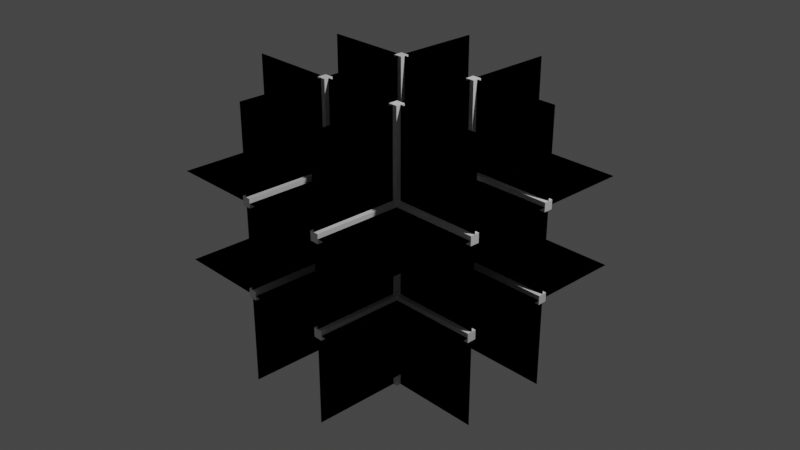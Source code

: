 # Source: tic-tac-toe.blend  (saved by Blender 2.90.8; exported with 4.5.12 LTS)
import bpy
from mathutils import Matrix  # noqa: F401  (used for matrix-valued properties, if any)

bpy.ops.wm.read_factory_settings(use_empty=True)
scene = bpy.context.scene
scene.name = 'Scene'

# ---- collections
col_collection = bpy.data.collections.new('Collection'); scene.collection.children.link(col_collection)

# ---- materials (node trees are filled in below, after node groups)
mat_test_transparence = bpy.data.materials.new('test transparence')
mat_test_transparence.use_transparent_shadow = False
mat_test_transparence.preview_render_type = 'CUBE'

# ---- material node trees
mat_test_transparence.use_nodes = True; mat_test_transparence.node_tree.nodes.clear()
_N = mat_test_transparence.node_tree.nodes; _L = mat_test_transparence.node_tree.links
n0 = _N.new('ShaderNodeOutputMaterial'); n0.name = 'Material Output'; n0.location = (300, 300)
n1 = _N.new('ShaderNodeBsdfGlass'); n1.name = 'BSDF verre'; n1.location = (10, 300)
n1.distribution = 'BECKMANN'
n1.inputs[0].default_value = (0.6152, 0.6152, 0.6152, 1.0)
n1.inputs[1].default_value = 0.4
n1.inputs[2].default_value = 1.0
_L.new(n1.outputs[0], n0.inputs[0])
n0.is_active_output = True

# ---- world
world_world = bpy.data.worlds.new('World'); scene.world = world_world
world_world.use_nodes = True; world_world.node_tree.nodes.clear()
_N = world_world.node_tree.nodes; _L = world_world.node_tree.links
n0 = _N.new('ShaderNodeOutputWorld'); n0.name = 'World Output'; n0.location = (300, 300)
n1 = _N.new('ShaderNodeBackground'); n1.name = 'Background'; n1.location = (10, 300)
n1.inputs[0].default_value = (0.05088, 0.05088, 0.05088, 1.0)
_L.new(n1.outputs[0], n0.inputs[0])
n0.is_active_output = True
world_world.color = (0.05088, 0.05088, 0.05088)
world_world.use_sun_shadow = False
world_world.sun_shadow_jitter_overblur = 0.0

# ---- cameras
cam_camera = bpy.data.cameras.new('Camera')
cam_camera.clip_end = 100.0
cam_camera.ortho_scale = 7.314

# ---- lights
light_light = bpy.data.lights.new('Light', 'POINT')
light_light.transmission_factor = 0.0
light_light.energy = 1000.0
light_light.shadow_soft_size = 0.1
light_light.shadow_maximum_resolution = 0.006
light_light.use_absolute_resolution = True

# ---- meshes
me_cube_005 = bpy.data.meshes.new('Cube.005')
me_cube_005.from_pydata([(-1.0, -1.0, -1.0), (-1.0, -1.0, 1.0), (-1.0, 1.0, -1.0), (-1.0, 1.0, 1.0), (1.0, -1.0, -1.0), (1.0, -1.0, 1.0), (1.0, 1.0, -1.0), (1.0, 1.0, 1.0)], [], [(0, 1, 3, 2), (2, 3, 7, 6), (6, 7, 5, 4), (4, 5, 1, 0), (2, 6, 4, 0), (7, 3, 1, 5)])
_uv = me_cube_005.uv_layers.new(name='CarteUV')
_uv.uv.foreach_set('vector', [0.375, 0.0, 0.625, 0.0, 0.625, 0.25, 0.375, 0.25, 0.375, 0.25, 0.625, 0.25, 0.625, 0.5, 0.375, 0.5, 0.375, 0.5, 0.625, 0.5, 0.625, 0.75, 0.375, 0.75, 0.375, 0.75, 0.625, 0.75, 0.625, 1.0, 0.375, 1.0, 0.125, 0.5, 0.375, 0.5, 0.375, 0.75, 0.125, 0.75, 0.625, 0.5, 0.875, 0.5, 0.875, 0.75, 0.625, 0.75])
me_cube_005.use_remesh_fix_poles = True
me_cube_005.use_remesh_preserve_attributes = False
me_cube_005.use_mirror_vertex_groups = False
me_cube_005.update()
me_cube_006 = bpy.data.meshes.new('Cube.006')
me_cube_006.from_pydata([(-1.0, -1.0, -1.0), (-1.0, -1.0, 1.0), (-1.0, 1.0, -1.0), (-1.0, 1.0, 1.0), (1.0, -1.0, -1.0), (1.0, -1.0, 1.0), (1.0, 1.0, -1.0), (1.0, 1.0, 1.0)], [], [(0, 1, 3, 2), (2, 3, 7, 6), (6, 7, 5, 4), (4, 5, 1, 0), (2, 6, 4, 0), (7, 3, 1, 5)])
_uv = me_cube_006.uv_layers.new(name='CarteUV')
_uv.uv.foreach_set('vector', [0.375, 0.0, 0.625, 0.0, 0.625, 0.25, 0.375, 0.25, 0.375, 0.25, 0.625, 0.25, 0.625, 0.5, 0.375, 0.5, 0.375, 0.5, 0.625, 0.5, 0.625, 0.75, 0.375, 0.75, 0.375, 0.75, 0.625, 0.75, 0.625, 1.0, 0.375, 1.0, 0.125, 0.5, 0.375, 0.5, 0.375, 0.75, 0.125, 0.75, 0.625, 0.5, 0.875, 0.5, 0.875, 0.75, 0.625, 0.75])
me_cube_006.use_remesh_fix_poles = True
me_cube_006.use_remesh_preserve_attributes = False
me_cube_006.use_mirror_vertex_groups = False
me_cube_006.update()
me_cube_007 = bpy.data.meshes.new('Cube.007')
me_cube_007.from_pydata([(-1.0, -1.0, -1.0), (-1.0, -1.0, 1.0), (-1.0, 1.0, -1.0), (-1.0, 1.0, 1.0), (1.0, -1.0, -1.0), (1.0, -1.0, 1.0), (1.0, 1.0, -1.0), (1.0, 1.0, 1.0)], [], [(0, 1, 3, 2), (2, 3, 7, 6), (6, 7, 5, 4), (4, 5, 1, 0), (2, 6, 4, 0), (7, 3, 1, 5)])
_uv = me_cube_007.uv_layers.new(name='CarteUV')
_uv.uv.foreach_set('vector', [0.375, 0.0, 0.625, 0.0, 0.625, 0.25, 0.375, 0.25, 0.375, 0.25, 0.625, 0.25, 0.625, 0.5, 0.375, 0.5, 0.375, 0.5, 0.625, 0.5, 0.625, 0.75, 0.375, 0.75, 0.375, 0.75, 0.625, 0.75, 0.625, 1.0, 0.375, 1.0, 0.125, 0.5, 0.375, 0.5, 0.375, 0.75, 0.125, 0.75, 0.625, 0.5, 0.875, 0.5, 0.875, 0.75, 0.625, 0.75])
me_cube_007.use_remesh_fix_poles = True
me_cube_007.use_remesh_preserve_attributes = False
me_cube_007.use_mirror_vertex_groups = False
me_cube_007.update()
me_cube_008 = bpy.data.meshes.new('Cube.008')
me_cube_008.from_pydata([(-1.0, -1.0, -1.0), (-1.0, -1.0, 1.0), (-1.0, 1.0, -1.0), (-1.0, 1.0, 1.0), (1.0, -1.0, -1.0), (1.0, -1.0, 1.0), (1.0, 1.0, -1.0), (1.0, 1.0, 1.0)], [], [(0, 1, 3, 2), (2, 3, 7, 6), (6, 7, 5, 4), (4, 5, 1, 0), (2, 6, 4, 0), (7, 3, 1, 5)])
_uv = me_cube_008.uv_layers.new(name='CarteUV')
_uv.uv.foreach_set('vector', [0.375, 0.0, 0.625, 0.0, 0.625, 0.25, 0.375, 0.25, 0.375, 0.25, 0.625, 0.25, 0.625, 0.5, 0.375, 0.5, 0.375, 0.5, 0.625, 0.5, 0.625, 0.75, 0.375, 0.75, 0.375, 0.75, 0.625, 0.75, 0.625, 1.0, 0.375, 1.0, 0.125, 0.5, 0.375, 0.5, 0.375, 0.75, 0.125, 0.75, 0.625, 0.5, 0.875, 0.5, 0.875, 0.75, 0.625, 0.75])
me_cube_008.use_remesh_fix_poles = True
me_cube_008.use_remesh_preserve_attributes = False
me_cube_008.use_mirror_vertex_groups = False
me_cube_008.update()
me_cube_009 = bpy.data.meshes.new('Cube.009')
me_cube_009.from_pydata([(-1.0, -1.0, -1.0), (-1.0, -1.0, 1.0), (-1.0, 1.0, -1.0), (-1.0, 1.0, 1.0), (1.0, -1.0, -1.0), (1.0, -1.0, 1.0), (1.0, 1.0, -1.0), (1.0, 1.0, 1.0)], [], [(0, 1, 3, 2), (2, 3, 7, 6), (6, 7, 5, 4), (4, 5, 1, 0), (2, 6, 4, 0), (7, 3, 1, 5)])
_uv = me_cube_009.uv_layers.new(name='CarteUV')
_uv.uv.foreach_set('vector', [0.375, 0.0, 0.625, 0.0, 0.625, 0.25, 0.375, 0.25, 0.375, 0.25, 0.625, 0.25, 0.625, 0.5, 0.375, 0.5, 0.375, 0.5, 0.625, 0.5, 0.625, 0.75, 0.375, 0.75, 0.375, 0.75, 0.625, 0.75, 0.625, 1.0, 0.375, 1.0, 0.125, 0.5, 0.375, 0.5, 0.375, 0.75, 0.125, 0.75, 0.625, 0.5, 0.875, 0.5, 0.875, 0.75, 0.625, 0.75])
me_cube_009.use_remesh_fix_poles = True
me_cube_009.use_remesh_preserve_attributes = False
me_cube_009.use_mirror_vertex_groups = False
me_cube_009.update()
me_cube_010 = bpy.data.meshes.new('Cube.010')
me_cube_010.from_pydata([(-1.0, -1.0, -1.0), (-1.0, -1.0, 1.0), (-1.0, 1.0, -1.0), (-1.0, 1.0, 1.0), (1.0, -1.0, -1.0), (1.0, -1.0, 1.0), (1.0, 1.0, -1.0), (1.0, 1.0, 1.0)], [], [(0, 1, 3, 2), (2, 3, 7, 6), (6, 7, 5, 4), (4, 5, 1, 0), (2, 6, 4, 0), (7, 3, 1, 5)])
_uv = me_cube_010.uv_layers.new(name='CarteUV')
_uv.uv.foreach_set('vector', [0.375, 0.0, 0.625, 0.0, 0.625, 0.25, 0.375, 0.25, 0.375, 0.25, 0.625, 0.25, 0.625, 0.5, 0.375, 0.5, 0.375, 0.5, 0.625, 0.5, 0.625, 0.75, 0.375, 0.75, 0.375, 0.75, 0.625, 0.75, 0.625, 1.0, 0.375, 1.0, 0.125, 0.5, 0.375, 0.5, 0.375, 0.75, 0.125, 0.75, 0.625, 0.5, 0.875, 0.5, 0.875, 0.75, 0.625, 0.75])
me_cube_010.use_remesh_fix_poles = True
me_cube_010.use_remesh_preserve_attributes = False
me_cube_010.use_mirror_vertex_groups = False
me_cube_010.update()
me_cube_011 = bpy.data.meshes.new('Cube.011')
me_cube_011.from_pydata([(-1.0, -1.0, -1.0), (-1.0, -1.0, 1.0), (-1.0, 1.0, -1.0), (-1.0, 1.0, 1.0), (1.0, -1.0, -1.0), (1.0, -1.0, 1.0), (1.0, 1.0, -1.0), (1.0, 1.0, 1.0)], [], [(0, 1, 3, 2), (2, 3, 7, 6), (6, 7, 5, 4), (4, 5, 1, 0), (2, 6, 4, 0), (7, 3, 1, 5)])
_uv = me_cube_011.uv_layers.new(name='CarteUV')
_uv.uv.foreach_set('vector', [0.375, 0.0, 0.625, 0.0, 0.625, 0.25, 0.375, 0.25, 0.375, 0.25, 0.625, 0.25, 0.625, 0.5, 0.375, 0.5, 0.375, 0.5, 0.625, 0.5, 0.625, 0.75, 0.375, 0.75, 0.375, 0.75, 0.625, 0.75, 0.625, 1.0, 0.375, 1.0, 0.125, 0.5, 0.375, 0.5, 0.375, 0.75, 0.125, 0.75, 0.625, 0.5, 0.875, 0.5, 0.875, 0.75, 0.625, 0.75])
me_cube_011.use_remesh_fix_poles = True
me_cube_011.use_remesh_preserve_attributes = False
me_cube_011.use_mirror_vertex_groups = False
me_cube_011.update()
me_cube_012 = bpy.data.meshes.new('Cube.012')
me_cube_012.from_pydata([(-1.0, -1.0, -1.0), (-1.0, -1.0, 1.0), (-1.0, 1.0, -1.0), (-1.0, 1.0, 1.0), (1.0, -1.0, -1.0), (1.0, -1.0, 1.0), (1.0, 1.0, -1.0), (1.0, 1.0, 1.0)], [], [(0, 1, 3, 2), (2, 3, 7, 6), (6, 7, 5, 4), (4, 5, 1, 0), (2, 6, 4, 0), (7, 3, 1, 5)])
_uv = me_cube_012.uv_layers.new(name='CarteUV')
_uv.uv.foreach_set('vector', [0.375, 0.0, 0.625, 0.0, 0.625, 0.25, 0.375, 0.25, 0.375, 0.25, 0.625, 0.25, 0.625, 0.5, 0.375, 0.5, 0.375, 0.5, 0.625, 0.5, 0.625, 0.75, 0.375, 0.75, 0.375, 0.75, 0.625, 0.75, 0.625, 1.0, 0.375, 1.0, 0.125, 0.5, 0.375, 0.5, 0.375, 0.75, 0.125, 0.75, 0.625, 0.5, 0.875, 0.5, 0.875, 0.75, 0.625, 0.75])
me_cube_012.use_remesh_fix_poles = True
me_cube_012.use_remesh_preserve_attributes = False
me_cube_012.use_mirror_vertex_groups = False
me_cube_012.update()
me_cube_013 = bpy.data.meshes.new('Cube.013')
me_cube_013.from_pydata([(-1.0, -1.0, -1.0), (-1.0, -1.0, 1.0), (-1.0, 1.0, -1.0), (-1.0, 1.0, 1.0), (1.0, -1.0, -1.0), (1.0, -1.0, 1.0), (1.0, 1.0, -1.0), (1.0, 1.0, 1.0)], [], [(0, 1, 3, 2), (2, 3, 7, 6), (6, 7, 5, 4), (4, 5, 1, 0), (2, 6, 4, 0), (7, 3, 1, 5)])
_uv = me_cube_013.uv_layers.new(name='CarteUV')
_uv.uv.foreach_set('vector', [0.375, 0.0, 0.625, 0.0, 0.625, 0.25, 0.375, 0.25, 0.375, 0.25, 0.625, 0.25, 0.625, 0.5, 0.375, 0.5, 0.375, 0.5, 0.625, 0.5, 0.625, 0.75, 0.375, 0.75, 0.375, 0.75, 0.625, 0.75, 0.625, 1.0, 0.375, 1.0, 0.125, 0.5, 0.375, 0.5, 0.375, 0.75, 0.125, 0.75, 0.625, 0.5, 0.875, 0.5, 0.875, 0.75, 0.625, 0.75])
me_cube_013.use_remesh_fix_poles = True
me_cube_013.use_remesh_preserve_attributes = False
me_cube_013.use_mirror_vertex_groups = False
me_cube_013.update()
me_cube_014 = bpy.data.meshes.new('Cube.014')
me_cube_014.from_pydata([(-1.0, -1.0, -1.0), (-1.0, -1.0, 1.0), (-1.0, 1.0, -1.0), (-1.0, 1.0, 1.0), (1.0, -1.0, -1.0), (1.0, -1.0, 1.0), (1.0, 1.0, -1.0), (1.0, 1.0, 1.0)], [], [(0, 1, 3, 2), (2, 3, 7, 6), (6, 7, 5, 4), (4, 5, 1, 0), (2, 6, 4, 0), (7, 3, 1, 5)])
_uv = me_cube_014.uv_layers.new(name='CarteUV')
_uv.uv.foreach_set('vector', [0.375, 0.0, 0.625, 0.0, 0.625, 0.25, 0.375, 0.25, 0.375, 0.25, 0.625, 0.25, 0.625, 0.5, 0.375, 0.5, 0.375, 0.5, 0.625, 0.5, 0.625, 0.75, 0.375, 0.75, 0.375, 0.75, 0.625, 0.75, 0.625, 1.0, 0.375, 1.0, 0.125, 0.5, 0.375, 0.5, 0.375, 0.75, 0.125, 0.75, 0.625, 0.5, 0.875, 0.5, 0.875, 0.75, 0.625, 0.75])
me_cube_014.use_remesh_fix_poles = True
me_cube_014.use_remesh_preserve_attributes = False
me_cube_014.use_mirror_vertex_groups = False
me_cube_014.update()
me_cube_015 = bpy.data.meshes.new('Cube.015')
me_cube_015.from_pydata([(-1.0, -1.0, -1.0), (-1.0, -1.0, 1.0), (-1.0, 1.0, -1.0), (-1.0, 1.0, 1.0), (1.0, -1.0, -1.0), (1.0, -1.0, 1.0), (1.0, 1.0, -1.0), (1.0, 1.0, 1.0)], [], [(0, 1, 3, 2), (2, 3, 7, 6), (6, 7, 5, 4), (4, 5, 1, 0), (2, 6, 4, 0), (7, 3, 1, 5)])
_uv = me_cube_015.uv_layers.new(name='CarteUV')
_uv.uv.foreach_set('vector', [0.375, 0.0, 0.625, 0.0, 0.625, 0.25, 0.375, 0.25, 0.375, 0.25, 0.625, 0.25, 0.625, 0.5, 0.375, 0.5, 0.375, 0.5, 0.625, 0.5, 0.625, 0.75, 0.375, 0.75, 0.375, 0.75, 0.625, 0.75, 0.625, 1.0, 0.375, 1.0, 0.125, 0.5, 0.375, 0.5, 0.375, 0.75, 0.125, 0.75, 0.625, 0.5, 0.875, 0.5, 0.875, 0.75, 0.625, 0.75])
me_cube_015.use_remesh_fix_poles = True
me_cube_015.use_remesh_preserve_attributes = False
me_cube_015.use_mirror_vertex_groups = False
me_cube_015.update()
me_cube_016 = bpy.data.meshes.new('Cube.016')
me_cube_016.from_pydata([(-1.0, -1.0, -1.0), (-1.0, -1.0, 1.0), (-1.0, 1.0, -1.0), (-1.0, 1.0, 1.0), (1.0, -1.0, -1.0), (1.0, -1.0, 1.0), (1.0, 1.0, -1.0), (1.0, 1.0, 1.0)], [], [(0, 1, 3, 2), (2, 3, 7, 6), (6, 7, 5, 4), (4, 5, 1, 0), (2, 6, 4, 0), (7, 3, 1, 5)])
_uv = me_cube_016.uv_layers.new(name='CarteUV')
_uv.uv.foreach_set('vector', [0.375, 0.0, 0.625, 0.0, 0.625, 0.25, 0.375, 0.25, 0.375, 0.25, 0.625, 0.25, 0.625, 0.5, 0.375, 0.5, 0.375, 0.5, 0.625, 0.5, 0.625, 0.75, 0.375, 0.75, 0.375, 0.75, 0.625, 0.75, 0.625, 1.0, 0.375, 1.0, 0.125, 0.5, 0.375, 0.5, 0.375, 0.75, 0.125, 0.75, 0.625, 0.5, 0.875, 0.5, 0.875, 0.75, 0.625, 0.75])
me_cube_016.use_remesh_fix_poles = True
me_cube_016.use_remesh_preserve_attributes = False
me_cube_016.use_mirror_vertex_groups = False
me_cube_016.update()
me_cube_017 = bpy.data.meshes.new('Cube.017')
me_cube_017.from_pydata([(-1.0, -1.0, -1.0), (-1.0, -1.0, 1.0), (-1.0, 1.0, -1.0), (-1.0, 1.0, 1.0), (1.0, -1.0, -1.0), (1.0, -1.0, 1.0), (1.0, 1.0, -1.0), (1.0, 1.0, 1.0)], [], [(0, 1, 3, 2), (2, 3, 7, 6), (6, 7, 5, 4), (4, 5, 1, 0), (2, 6, 4, 0), (7, 3, 1, 5)])
_uv = me_cube_017.uv_layers.new(name='CarteUV')
_uv.uv.foreach_set('vector', [0.375, 0.0, 0.625, 0.0, 0.625, 0.25, 0.375, 0.25, 0.375, 0.25, 0.625, 0.25, 0.625, 0.5, 0.375, 0.5, 0.375, 0.5, 0.625, 0.5, 0.625, 0.75, 0.375, 0.75, 0.375, 0.75, 0.625, 0.75, 0.625, 1.0, 0.375, 1.0, 0.125, 0.5, 0.375, 0.5, 0.375, 0.75, 0.125, 0.75, 0.625, 0.5, 0.875, 0.5, 0.875, 0.75, 0.625, 0.75])
me_cube_017.materials.append(mat_test_transparence)
me_cube_017.materials.append(None)
me_cube_017.use_remesh_fix_poles = True
me_cube_017.use_remesh_preserve_attributes = False
me_cube_017.use_mirror_vertex_groups = False
me_cube_017.update()
me_cube_018 = bpy.data.meshes.new('Cube.018')
me_cube_018.from_pydata([(-1.0, -1.0, -1.0), (-1.0, -1.0, 1.0), (-1.0, 1.0, -1.0), (-1.0, 1.0, 1.0), (1.0, -1.0, -1.0), (1.0, -1.0, 1.0), (1.0, 1.0, -1.0), (1.0, 1.0, 1.0)], [], [(0, 1, 3, 2), (2, 3, 7, 6), (6, 7, 5, 4), (4, 5, 1, 0), (2, 6, 4, 0), (7, 3, 1, 5)])
_uv = me_cube_018.uv_layers.new(name='CarteUV')
_uv.uv.foreach_set('vector', [0.375, 0.0, 0.625, 0.0, 0.625, 0.25, 0.375, 0.25, 0.375, 0.25, 0.625, 0.25, 0.625, 0.5, 0.375, 0.5, 0.375, 0.5, 0.625, 0.5, 0.625, 0.75, 0.375, 0.75, 0.375, 0.75, 0.625, 0.75, 0.625, 1.0, 0.375, 1.0, 0.125, 0.5, 0.375, 0.5, 0.375, 0.75, 0.125, 0.75, 0.625, 0.5, 0.875, 0.5, 0.875, 0.75, 0.625, 0.75])
me_cube_018.use_remesh_fix_poles = True
me_cube_018.use_remesh_preserve_attributes = False
me_cube_018.use_mirror_vertex_groups = False
me_cube_018.update()
me_cube_019 = bpy.data.meshes.new('Cube.019')
me_cube_019.from_pydata([(-1.0, -1.0, -1.0), (-1.0, -1.0, 1.0), (-1.0, 1.0, -1.0), (-1.0, 1.0, 1.0), (1.0, -1.0, -1.0), (1.0, -1.0, 1.0), (1.0, 1.0, -1.0), (1.0, 1.0, 1.0)], [], [(0, 1, 3, 2), (2, 3, 7, 6), (6, 7, 5, 4), (4, 5, 1, 0), (2, 6, 4, 0), (7, 3, 1, 5)])
_uv = me_cube_019.uv_layers.new(name='CarteUV')
_uv.uv.foreach_set('vector', [0.375, 0.0, 0.625, 0.0, 0.625, 0.25, 0.375, 0.25, 0.375, 0.25, 0.625, 0.25, 0.625, 0.5, 0.375, 0.5, 0.375, 0.5, 0.625, 0.5, 0.625, 0.75, 0.375, 0.75, 0.375, 0.75, 0.625, 0.75, 0.625, 1.0, 0.375, 1.0, 0.125, 0.5, 0.375, 0.5, 0.375, 0.75, 0.125, 0.75, 0.625, 0.5, 0.875, 0.5, 0.875, 0.75, 0.625, 0.75])
me_cube_019.use_remesh_fix_poles = True
me_cube_019.use_remesh_preserve_attributes = False
me_cube_019.use_mirror_vertex_groups = False
me_cube_019.update()
me_cube_020 = bpy.data.meshes.new('Cube.020')
me_cube_020.from_pydata([(-1.0, -1.0, -1.0), (-1.0, -1.0, 1.0), (-1.0, 1.0, -1.0), (-1.0, 1.0, 1.0), (1.0, -1.0, -1.0), (1.0, -1.0, 1.0), (1.0, 1.0, -1.0), (1.0, 1.0, 1.0)], [], [(0, 1, 3, 2), (2, 3, 7, 6), (6, 7, 5, 4), (4, 5, 1, 0), (2, 6, 4, 0), (7, 3, 1, 5)])
_uv = me_cube_020.uv_layers.new(name='CarteUV')
_uv.uv.foreach_set('vector', [0.375, 0.0, 0.625, 0.0, 0.625, 0.25, 0.375, 0.25, 0.375, 0.25, 0.625, 0.25, 0.625, 0.5, 0.375, 0.5, 0.375, 0.5, 0.625, 0.5, 0.625, 0.75, 0.375, 0.75, 0.375, 0.75, 0.625, 0.75, 0.625, 1.0, 0.375, 1.0, 0.125, 0.5, 0.375, 0.5, 0.375, 0.75, 0.125, 0.75, 0.625, 0.5, 0.875, 0.5, 0.875, 0.75, 0.625, 0.75])
me_cube_020.use_remesh_fix_poles = True
me_cube_020.use_remesh_preserve_attributes = False
me_cube_020.use_mirror_vertex_groups = False
me_cube_020.update()
me_cube_021 = bpy.data.meshes.new('Cube.021')
me_cube_021.from_pydata([(-1.0, -1.0, -1.0), (-1.0, -1.0, 1.0), (-1.0, 1.0, -1.0), (-1.0, 1.0, 1.0), (1.0, -1.0, -1.0), (1.0, -1.0, 1.0), (1.0, 1.0, -1.0), (1.0, 1.0, 1.0)], [], [(0, 1, 3, 2), (2, 3, 7, 6), (6, 7, 5, 4), (4, 5, 1, 0), (2, 6, 4, 0), (7, 3, 1, 5)])
_uv = me_cube_021.uv_layers.new(name='CarteUV')
_uv.uv.foreach_set('vector', [0.375, 0.0, 0.625, 0.0, 0.625, 0.25, 0.375, 0.25, 0.375, 0.25, 0.625, 0.25, 0.625, 0.5, 0.375, 0.5, 0.375, 0.5, 0.625, 0.5, 0.625, 0.75, 0.375, 0.75, 0.375, 0.75, 0.625, 0.75, 0.625, 1.0, 0.375, 1.0, 0.125, 0.5, 0.375, 0.5, 0.375, 0.75, 0.125, 0.75, 0.625, 0.5, 0.875, 0.5, 0.875, 0.75, 0.625, 0.75])
me_cube_021.use_remesh_fix_poles = True
me_cube_021.use_remesh_preserve_attributes = False
me_cube_021.use_mirror_vertex_groups = False
me_cube_021.update()
me_cube_022 = bpy.data.meshes.new('Cube.022')
me_cube_022.from_pydata([(-1.0, -1.0, -1.0), (-1.0, -1.0, 1.0), (-1.0, 1.0, -1.0), (-1.0, 1.0, 1.0), (1.0, -1.0, -1.0), (1.0, -1.0, 1.0), (1.0, 1.0, -1.0), (1.0, 1.0, 1.0)], [], [(0, 1, 3, 2), (2, 3, 7, 6), (6, 7, 5, 4), (4, 5, 1, 0), (2, 6, 4, 0), (7, 3, 1, 5)])
_uv = me_cube_022.uv_layers.new(name='CarteUV')
_uv.uv.foreach_set('vector', [0.375, 0.0, 0.625, 0.0, 0.625, 0.25, 0.375, 0.25, 0.375, 0.25, 0.625, 0.25, 0.625, 0.5, 0.375, 0.5, 0.375, 0.5, 0.625, 0.5, 0.625, 0.75, 0.375, 0.75, 0.375, 0.75, 0.625, 0.75, 0.625, 1.0, 0.375, 1.0, 0.125, 0.5, 0.375, 0.5, 0.375, 0.75, 0.125, 0.75, 0.625, 0.5, 0.875, 0.5, 0.875, 0.75, 0.625, 0.75])
me_cube_022.use_remesh_fix_poles = True
me_cube_022.use_remesh_preserve_attributes = False
me_cube_022.use_mirror_vertex_groups = False
me_cube_022.update()

# ---- objects
ob_light = bpy.data.objects.new('Light', light_light)
ob_camera = bpy.data.objects.new('Camera', cam_camera)
ob_cube_001 = bpy.data.objects.new('Cube.001', me_cube_005)
ob_cube_002 = bpy.data.objects.new('Cube.002', me_cube_006)
ob_cube_003 = bpy.data.objects.new('Cube.003', me_cube_007)
ob_cube_004 = bpy.data.objects.new('Cube.004', me_cube_008)
ob_cube_005 = bpy.data.objects.new('Cube.005', me_cube_009)
ob_cube_006 = bpy.data.objects.new('Cube.006', me_cube_010)
ob_cube_007 = bpy.data.objects.new('Cube.007', me_cube_011)
ob_cube_008 = bpy.data.objects.new('Cube.008', me_cube_012)
ob_cube_009 = bpy.data.objects.new('Cube.009', me_cube_013)
ob_cube_010 = bpy.data.objects.new('Cube.010', me_cube_014)
ob_cube_011 = bpy.data.objects.new('Cube.011', me_cube_015)
ob_cube_012 = bpy.data.objects.new('Cube.012', me_cube_016)
ob_cube_013 = bpy.data.objects.new('Cube.013', me_cube_017)
ob_cube_014 = bpy.data.objects.new('Cube.014', me_cube_018)
ob_cube_015 = bpy.data.objects.new('Cube.015', me_cube_019)
ob_cube_016 = bpy.data.objects.new('Cube.016', me_cube_020)
ob_cube_017 = bpy.data.objects.new('Cube.017', me_cube_021)
ob_cube_018 = bpy.data.objects.new('Cube.018', me_cube_022)

# ---- transforms, parenting, visibility, modifiers, constraints
ob_light.location = (4.076, 1.005, 5.904)
ob_light.rotation_euler = (0.6503, 0.05522, 1.866)
ob_light.lock_rotations_4d = False
ob_light.empty_display_type = 'ARROWS'
ob_light.color = (0.0, 0.0, 0.0, 0.0)
ob_light.lineart.crease_threshold = 0.0
ob_camera.location = (7.359, -6.926, 4.958)
ob_camera.rotation_euler = (1.109, 0.0, 0.8149)
ob_camera.lock_rotations_4d = False
ob_camera.empty_display_type = 'ARROWS'
ob_camera.color = (0.0, 0.0, 0.0, 0.0)
ob_camera.display_type = 'WIRE'
ob_camera.lineart.crease_threshold = 0.0
ob_cube_001.location = (0.0, 0.5, 0.5)
ob_cube_001.scale = (1.5, 0.05, 0.05)
ob_cube_001.lineart.crease_threshold = 0.0
ob_cube_002.location = (0.5, 0.0, 0.5)
ob_cube_002.scale = (0.05, 1.5, 0.05)
ob_cube_002.lineart.crease_threshold = 0.0
ob_cube_003.location = (-0.5, 0.0, 0.5)
ob_cube_003.scale = (0.05, 1.5, 0.05)
ob_cube_003.lineart.crease_threshold = 0.0
ob_cube_004.location = (0.0, -0.5, 0.5)
ob_cube_004.scale = (1.5, 0.05, 0.05)
ob_cube_004.lineart.crease_threshold = 0.0
ob_cube_005.location = (0.5, 0.0, -0.5)
ob_cube_005.scale = (0.05, 1.5, 0.05)
ob_cube_005.lineart.crease_threshold = 0.0
ob_cube_006.location = (-0.5, 0.0, -0.5)
ob_cube_006.scale = (0.05, 1.5, 0.05)
ob_cube_006.lineart.crease_threshold = 0.0
ob_cube_007.location = (0.0, -0.5, -0.5)
ob_cube_007.scale = (1.5, 0.05, 0.05)
ob_cube_007.lineart.crease_threshold = 0.0
ob_cube_008.location = (0.0, 0.5, -0.5)
ob_cube_008.scale = (1.5, 0.05, 0.05)
ob_cube_008.lineart.crease_threshold = 0.0
ob_cube_009.location = (0.5, 0.5, 0.0)
ob_cube_009.scale = (0.05, 0.05, 1.5)
ob_cube_009.lineart.crease_threshold = 0.0
ob_cube_010.location = (0.5, -0.5, 0.0)
ob_cube_010.scale = (0.05, 0.05, 1.5)
ob_cube_010.lineart.crease_threshold = 0.0
ob_cube_011.location = (-0.5, 0.5, 0.0)
ob_cube_011.scale = (0.05, 0.05, 1.5)
ob_cube_011.lineart.crease_threshold = 0.0
ob_cube_012.location = (-0.5, -0.5, 0.0)
ob_cube_012.scale = (0.05, 0.05, 1.5)
ob_cube_012.lineart.crease_threshold = 0.0
ob_cube_013.location = (0.0, 0.0, 0.5)
ob_cube_013.scale = (1.5, 1.5, 0.0)
ob_cube_013.lineart.crease_threshold = 0.0
ob_cube_014.location = (0.0, 0.0, -0.5)
ob_cube_014.scale = (1.5, 1.5, 0.0)
ob_cube_014.lineart.crease_threshold = 0.0
ob_cube_015.location = (0.0, 0.5, 0.0)
ob_cube_015.scale = (1.5, 0.0, 1.5)
ob_cube_015.lineart.crease_threshold = 0.0
ob_cube_016.location = (0.0, -0.5, 0.0)
ob_cube_016.scale = (1.5, 0.0, 1.5)
ob_cube_016.lineart.crease_threshold = 0.0
ob_cube_017.location = (0.5, 0.0, 0.0)
ob_cube_017.scale = (0.0, 1.5, 1.5)
ob_cube_017.lineart.crease_threshold = 0.0
ob_cube_018.location = (-0.5, 0.0, 0.0)
ob_cube_018.scale = (0.0, 1.5, 1.5)
ob_cube_018.lineart.crease_threshold = 0.0

# ---- collection membership
col_collection.objects.link(ob_light)
col_collection.objects.link(ob_camera)
col_collection.objects.link(ob_cube_001)
col_collection.objects.link(ob_cube_002)
col_collection.objects.link(ob_cube_003)
col_collection.objects.link(ob_cube_004)
col_collection.objects.link(ob_cube_005)
col_collection.objects.link(ob_cube_006)
col_collection.objects.link(ob_cube_007)
col_collection.objects.link(ob_cube_008)
col_collection.objects.link(ob_cube_009)
col_collection.objects.link(ob_cube_010)
col_collection.objects.link(ob_cube_011)
col_collection.objects.link(ob_cube_012)
col_collection.objects.link(ob_cube_013)
col_collection.objects.link(ob_cube_014)
col_collection.objects.link(ob_cube_015)
col_collection.objects.link(ob_cube_016)
col_collection.objects.link(ob_cube_017)
col_collection.objects.link(ob_cube_018)

# ---- scene / render settings (as saved in the file)
scene.camera = ob_camera
scene.frame_start = 1; scene.frame_end = 250; scene.frame_set(1)
scene.render.engine = 'BLENDER_EEVEE_NEXT'
scene.cycles.use_denoising = False
scene.cycles.samples = 128
scene.cycles.sampling_pattern = 'TABULATED_SOBOL'
scene.cycles.use_adaptive_sampling = False
scene.cycles.use_light_tree = False
scene.view_settings.view_transform = 'Filmic'
bpy.context.view_layer.update()
